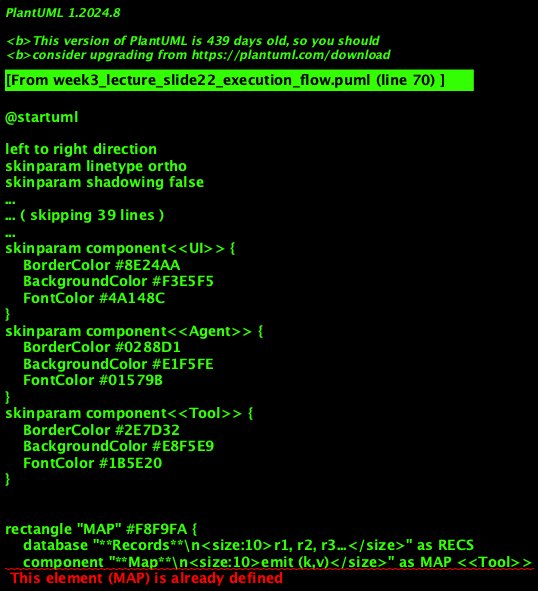

The diagram above was rendered by PlantUML. Its source (embedded in the PNG):
@startuml
'=================================================
' CANONICAL DIAGRAM TEMPLATE — DATA ENGINEERING
'=================================================

left to right direction
skinparam linetype ortho
skinparam shadowing false
skinparam roundcorner 8
skinparam handwritten false
skinparam nodesep 30
skinparam ranksep 40

skinparam defaultFontName "Segoe UI", "Helvetica", sans-serif
skinparam defaultFontSize 16
skinparam defaultFontColor #2C3E50

skinparam rectangle {
    BackgroundColor #F8F9FA
    BorderColor #90A4AE
    BorderThickness 2
    FontColor #263238
    FontSize 14
    FontStyle bold
    Padding 20
}
skinparam component {
    BackgroundColor #FFFFFF
    BorderColor #78909C
    BorderThickness 1.5
    FontSize 14
    Padding 12
}
skinparam database {
    BackgroundColor #ECEFF1
    BorderColor #546E7A
    BorderThickness 1.5
    FontSize 14
    FontColor #263238
}
skinparam arrow {
    Color #607D8B
    Thickness 1.5
    FontSize 11
    FontColor #546E7A
}

skinparam component<<UI>> {
    BorderColor #8E24AA
    BackgroundColor #F3E5F5
    FontColor #4A148C
}
skinparam component<<Agent>> {
    BorderColor #0288D1
    BackgroundColor #E1F5FE
    FontColor #01579B
}
skinparam component<<Tool>> {
    BorderColor #2E7D32
    BackgroundColor #E8F5E9
    FontColor #1B5E20
}

'========================
' MAP-SHUFFLE-REDUCE EXECUTION FLOW
'========================

rectangle "MAP" #F8F9FA {
    database "**Records**\n<size:10>r1, r2, r3...</size>" as RECS
    component "**Map**\n<size:10>emit (k,v)</size>" as MAP <<Tool>>
}

rectangle "SHUFFLE" #F8F9FA {
    component "**Sort & Transfer**\n<size:10>Group by key</size>" as SHUFFLE <<Agent>>
    database "**Groups**\n<size:10>k1->[v1,v2,...]</size>" as GROUPS
}

rectangle "REDUCE" #F8F9FA {
    component "**Reduce**\n<size:10>aggregate per key</size>" as REDUCE <<Tool>>
    database "**Output**\n<size:10>(k, result)</size>" as OUT
}

RECS --> MAP : "read"
MAP --> SHUFFLE : "(k,v) pairs"
SHUFFLE --> GROUPS : "same key -> same node"
GROUPS --> REDUCE : "iterator"
REDUCE --> OUT : "write"

note bottom of MAP : Pure function per record. No cross-record state.
note bottom of SHUFFLE : **Bottleneck:** network I/O. Most expensive phase.

@enduml